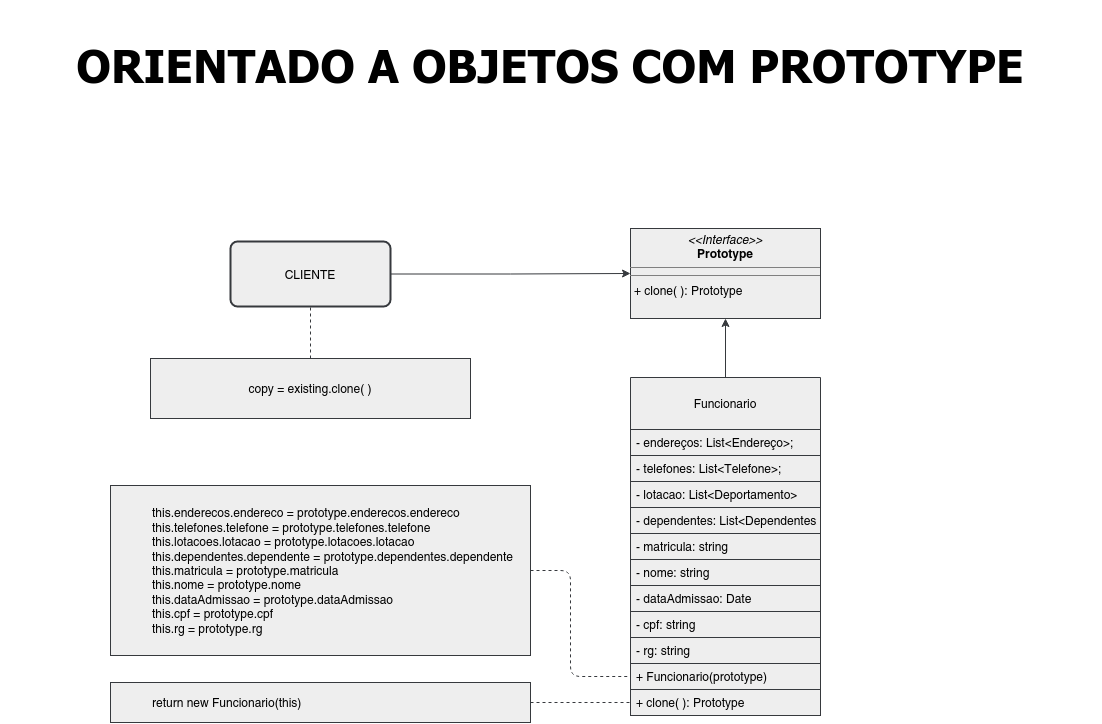

The diagram above was exported from draw.io. Its source (the exported page's mxGraphModel, read from the mxfile embedded in the PNG):
<mxGraphModel dx="4760" dy="3190" grid="1" gridSize="10" guides="1" tooltips="1" connect="1" arrows="1" fold="1" page="1" pageScale="1" pageWidth="850" pageHeight="1100" math="0" shadow="0">
  <root>
    <mxCell id="0" />
    <mxCell id="1" parent="0" />
    <mxCell id="2" style="edgeStyle=orthogonalEdgeStyle;rounded=0;orthogonalLoop=1;jettySize=auto;html=1;entryX=0;entryY=0.5;entryDx=0;entryDy=0;fillColor=#eeeeee;strokeColor=#36393d;" edge="1" source="3" target="17" parent="1">
      <mxGeometry relative="1" as="geometry" />
    </mxCell>
    <mxCell id="3" value="CLIENTE" style="rounded=1;whiteSpace=wrap;html=1;absoluteArcSize=1;arcSize=14;strokeWidth=2;fillColor=#eeeeee;strokeColor=#36393d;" vertex="1" parent="1">
      <mxGeometry x="1980" y="456" width="160" height="65" as="geometry" />
    </mxCell>
    <mxCell id="4" style="edgeStyle=orthogonalEdgeStyle;rounded=0;orthogonalLoop=1;jettySize=auto;html=1;entryX=0.5;entryY=1;entryDx=0;entryDy=0;fillColor=#eeeeee;strokeColor=#36393d;" edge="1" source="5" target="17" parent="1">
      <mxGeometry relative="1" as="geometry" />
    </mxCell>
    <mxCell id="5" value="Funcionario" style="swimlane;fontStyle=0;childLayout=stackLayout;horizontal=1;startSize=52;horizontalStack=0;resizeParent=1;resizeParentMax=0;resizeLast=0;collapsible=1;marginBottom=0;fillColor=#eeeeee;strokeColor=#36393d;" vertex="1" parent="1">
      <mxGeometry x="2380" y="592" width="190" height="338" as="geometry" />
    </mxCell>
    <mxCell id="6" value="- endereços: List&lt;Endereço&gt;;" style="text;align=left;verticalAlign=top;spacingLeft=4;spacingRight=4;overflow=hidden;rotatable=0;points=[[0,0.5],[1,0.5]];portConstraint=eastwest;fillColor=#eeeeee;strokeColor=#36393d;" vertex="1" parent="5">
      <mxGeometry y="52" width="190" height="26" as="geometry" />
    </mxCell>
    <mxCell id="7" value="- telefones: List&lt;Telefone&gt;;" style="text;align=left;verticalAlign=top;spacingLeft=4;spacingRight=4;overflow=hidden;rotatable=0;points=[[0,0.5],[1,0.5]];portConstraint=eastwest;fillColor=#eeeeee;strokeColor=#36393d;" vertex="1" parent="5">
      <mxGeometry y="78" width="190" height="26" as="geometry" />
    </mxCell>
    <mxCell id="8" value="- lotacao: List&lt;Deportamento&gt;&#10;&#10;&#10;" style="text;align=left;verticalAlign=top;spacingLeft=4;spacingRight=4;overflow=hidden;rotatable=0;points=[[0,0.5],[1,0.5]];portConstraint=eastwest;fillColor=#eeeeee;strokeColor=#36393d;" vertex="1" parent="5">
      <mxGeometry y="104" width="190" height="26" as="geometry" />
    </mxCell>
    <mxCell id="9" value="- dependentes: List&lt;Dependentes&gt;" style="text;align=left;verticalAlign=top;spacingLeft=4;spacingRight=4;overflow=hidden;rotatable=0;points=[[0,0.5],[1,0.5]];portConstraint=eastwest;fillColor=#eeeeee;strokeColor=#36393d;" vertex="1" parent="5">
      <mxGeometry y="130" width="190" height="26" as="geometry" />
    </mxCell>
    <mxCell id="10" value="- matricula: string" style="text;align=left;verticalAlign=top;spacingLeft=4;spacingRight=4;overflow=hidden;rotatable=0;points=[[0,0.5],[1,0.5]];portConstraint=eastwest;fillColor=#eeeeee;strokeColor=#36393d;" vertex="1" parent="5">
      <mxGeometry y="156" width="190" height="26" as="geometry" />
    </mxCell>
    <mxCell id="11" value="- nome: string" style="text;align=left;verticalAlign=top;spacingLeft=4;spacingRight=4;overflow=hidden;rotatable=0;points=[[0,0.5],[1,0.5]];portConstraint=eastwest;fillColor=#eeeeee;strokeColor=#36393d;" vertex="1" parent="5">
      <mxGeometry y="182" width="190" height="26" as="geometry" />
    </mxCell>
    <mxCell id="12" value="- dataAdmissao: Date" style="text;align=left;verticalAlign=top;spacingLeft=4;spacingRight=4;overflow=hidden;rotatable=0;points=[[0,0.5],[1,0.5]];portConstraint=eastwest;fillColor=#eeeeee;strokeColor=#36393d;" vertex="1" parent="5">
      <mxGeometry y="208" width="190" height="26" as="geometry" />
    </mxCell>
    <mxCell id="13" value="- cpf: string" style="text;align=left;verticalAlign=top;spacingLeft=4;spacingRight=4;overflow=hidden;rotatable=0;points=[[0,0.5],[1,0.5]];portConstraint=eastwest;fillColor=#eeeeee;strokeColor=#36393d;" vertex="1" parent="5">
      <mxGeometry y="234" width="190" height="26" as="geometry" />
    </mxCell>
    <mxCell id="14" value="- rg: string&#10;&#10;&#10;" style="text;align=left;verticalAlign=top;spacingLeft=4;spacingRight=4;overflow=hidden;rotatable=0;points=[[0,0.5],[1,0.5]];portConstraint=eastwest;fillColor=#eeeeee;strokeColor=#36393d;" vertex="1" parent="5">
      <mxGeometry y="260" width="190" height="26" as="geometry" />
    </mxCell>
    <mxCell id="15" value="+ Funcionario(prototype)" style="text;align=left;verticalAlign=top;spacingLeft=4;spacingRight=4;overflow=hidden;rotatable=0;points=[[0,0.5],[1,0.5]];portConstraint=eastwest;fillColor=#eeeeee;strokeColor=#36393d;" vertex="1" parent="5">
      <mxGeometry y="286" width="190" height="26" as="geometry" />
    </mxCell>
    <mxCell id="16" value="+ clone( ): Prototype" style="text;align=left;verticalAlign=top;spacingLeft=4;spacingRight=4;overflow=hidden;rotatable=0;points=[[0,0.5],[1,0.5]];portConstraint=eastwest;fillColor=#eeeeee;strokeColor=#36393d;" vertex="1" parent="5">
      <mxGeometry y="312" width="190" height="26" as="geometry" />
    </mxCell>
    <mxCell id="17" value="&lt;p style=&quot;margin: 0px ; margin-top: 4px ; text-align: center&quot;&gt;&lt;i&gt;&amp;lt;&amp;lt;Interface&amp;gt;&amp;gt;&lt;/i&gt;&lt;br&gt;&lt;b&gt;Prototype&lt;/b&gt;&lt;/p&gt;&lt;hr size=&quot;1&quot;&gt;&lt;hr size=&quot;1&quot;&gt;&lt;p style=&quot;margin: 0px ; margin-left: 4px&quot;&gt;+ clone( ): Prototype&lt;br&gt;&lt;br&gt;&lt;/p&gt;" style="verticalAlign=top;align=left;overflow=fill;fontSize=12;fontFamily=Helvetica;html=1;fillColor=#eeeeee;strokeColor=#36393d;" vertex="1" parent="1">
      <mxGeometry x="2380" y="443" width="190" height="90" as="geometry" />
    </mxCell>
    <mxCell id="18" value="&lt;blockquote&gt;&lt;div align=&quot;left&quot;&gt;this.enderecos.endereco = prototype.enderecos.endereco&lt;/div&gt;&lt;div align=&quot;left&quot;&gt;this.telefones.telefone = prototype.telefones.telefone&lt;/div&gt;&lt;div align=&quot;left&quot;&gt;this.lotacoes.lotacao = prototype.lotacoes.lotacao&lt;/div&gt;&lt;div align=&quot;left&quot;&gt;this.dependentes.dependente = prototype.dependentes.dependente&lt;/div&gt;&lt;div align=&quot;left&quot;&gt;this.matricula = prototype.matricula&lt;/div&gt;&lt;div align=&quot;left&quot;&gt;this.nome = prototype.nome&lt;/div&gt;&lt;div align=&quot;left&quot;&gt;this.dataAdmissao = prototype.dataAdmissao&lt;/div&gt;&lt;div align=&quot;left&quot;&gt;this.cpf = prototype.cpf&lt;/div&gt;&lt;div align=&quot;left&quot;&gt;this.rg = prototype.rg&lt;br&gt;&lt;/div&gt;&lt;/blockquote&gt;" style="html=1;align=left;fillColor=#eeeeee;strokeColor=#36393d;" vertex="1" parent="1">
      <mxGeometry x="1860" y="700" width="420" height="170" as="geometry" />
    </mxCell>
    <mxCell id="19" value="" style="endArrow=none;html=1;exitX=1;exitY=0.5;exitDx=0;exitDy=0;entryX=0;entryY=0.5;entryDx=0;entryDy=0;dashed=1;fillColor=#eeeeee;strokeColor=#36393d;" edge="1" source="18" target="15" parent="1">
      <mxGeometry width="50" height="50" relative="1" as="geometry">
        <mxPoint x="2370" y="870" as="sourcePoint" />
        <mxPoint x="2420" y="820" as="targetPoint" />
        <Array as="points">
          <mxPoint x="2320" y="785" />
          <mxPoint x="2320" y="891" />
        </Array>
      </mxGeometry>
    </mxCell>
    <mxCell id="20" value="&lt;blockquote&gt;return new Funcionario(this)&lt;/blockquote&gt;" style="html=1;align=left;fillColor=#eeeeee;strokeColor=#36393d;" vertex="1" parent="1">
      <mxGeometry x="1860" y="897" width="420" height="40" as="geometry" />
    </mxCell>
    <mxCell id="21" value="" style="endArrow=none;html=1;exitX=1;exitY=0.5;exitDx=0;exitDy=0;entryX=0;entryY=0.5;entryDx=0;entryDy=0;dashed=1;fillColor=#eeeeee;strokeColor=#36393d;" edge="1" source="20" target="16" parent="1">
      <mxGeometry width="50" height="50" relative="1" as="geometry">
        <mxPoint x="2350" y="890" as="sourcePoint" />
        <mxPoint x="2420" y="820" as="targetPoint" />
      </mxGeometry>
    </mxCell>
    <mxCell id="22" value="copy = existing.clone( )" style="rounded=0;whiteSpace=wrap;html=1;fillColor=#eeeeee;strokeColor=#36393d;" vertex="1" parent="1">
      <mxGeometry x="1900" y="573" width="320" height="60" as="geometry" />
    </mxCell>
    <mxCell id="23" value="" style="endArrow=none;dashed=1;html=1;entryX=0.5;entryY=1;entryDx=0;entryDy=0;exitX=0.5;exitY=0;exitDx=0;exitDy=0;fillColor=#eeeeee;strokeColor=#36393d;" edge="1" source="22" target="3" parent="1">
      <mxGeometry width="50" height="50" relative="1" as="geometry">
        <mxPoint x="2170" y="660" as="sourcePoint" />
        <mxPoint x="2220" y="610" as="targetPoint" />
      </mxGeometry>
    </mxCell>
    <mxCell id="24" value="&lt;h2&gt;&lt;font face=&quot;Tahoma&quot;&gt;ORIENTADO A OBJETOS COM PROTOTYPE&lt;/font&gt;&lt;/h2&gt;" style="text;html=1;align=center;verticalAlign=middle;whiteSpace=wrap;rounded=0;fontSize=30;" vertex="1" parent="1">
      <mxGeometry x="1750" y="270" width="1100" height="20" as="geometry" />
    </mxCell>
  </root>
</mxGraphModel>